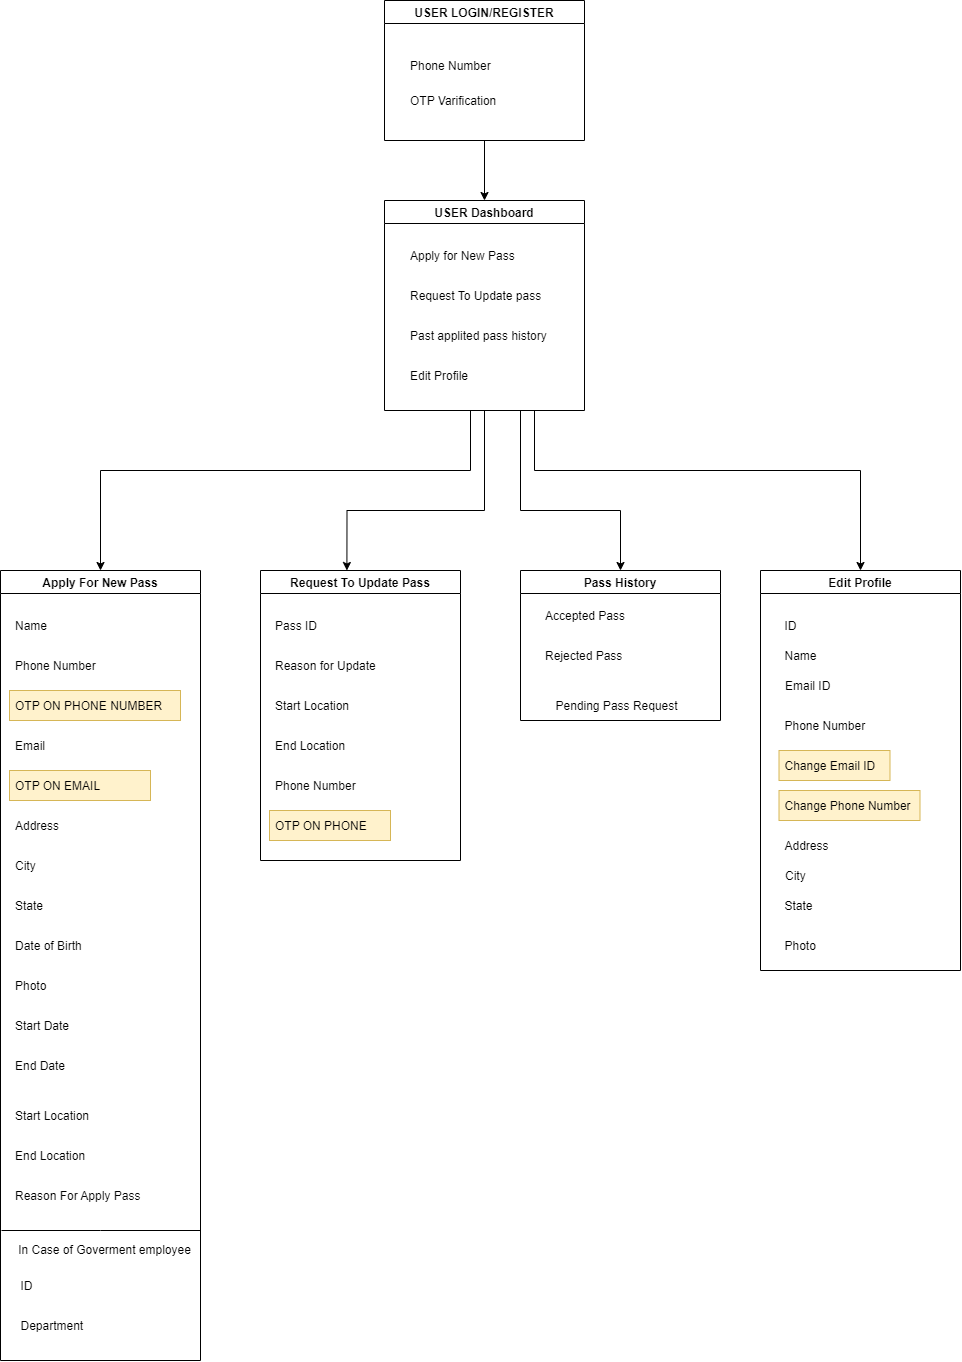

The diagram above was exported from draw.io. Its source (the exported page's mxGraphModel, read from the mxfile embedded in the PNG):
<mxGraphModel dx="2595" dy="1463" grid="1" gridSize="10" guides="1" tooltips="1" connect="1" arrows="1" fold="1" page="1" pageScale="1" pageWidth="827" pageHeight="1169" math="0" shadow="0">
  <root>
    <mxCell id="WIyWlLk6GJQsqaUBKTNV-0" />
    <mxCell id="WIyWlLk6GJQsqaUBKTNV-1" parent="WIyWlLk6GJQsqaUBKTNV-0" />
    <mxCell id="ux_ChrM_bu3ap9-uoVFb-20" style="edgeStyle=orthogonalEdgeStyle;rounded=0;orthogonalLoop=1;jettySize=auto;html=1;entryX=0.5;entryY=0;entryDx=0;entryDy=0;" parent="WIyWlLk6GJQsqaUBKTNV-1" source="ux_ChrM_bu3ap9-uoVFb-0" target="ux_ChrM_bu3ap9-uoVFb-15" edge="1">
      <mxGeometry relative="1" as="geometry" />
    </mxCell>
    <mxCell id="ux_ChrM_bu3ap9-uoVFb-0" value="USER LOGIN/REGISTER" style="swimlane;" parent="WIyWlLk6GJQsqaUBKTNV-1" vertex="1">
      <mxGeometry x="584" y="110" width="200" height="140" as="geometry" />
    </mxCell>
    <mxCell id="ux_ChrM_bu3ap9-uoVFb-10" value="Phone Number" style="text;strokeColor=none;fillColor=none;align=left;verticalAlign=middle;spacingLeft=4;spacingRight=4;overflow=hidden;points=[[0,0.5],[1,0.5]];portConstraint=eastwest;rotatable=0;" parent="ux_ChrM_bu3ap9-uoVFb-0" vertex="1">
      <mxGeometry x="20" y="50" width="110" height="30" as="geometry" />
    </mxCell>
    <mxCell id="ux_ChrM_bu3ap9-uoVFb-14" value="OTP Varification" style="text;strokeColor=none;fillColor=none;align=left;verticalAlign=middle;spacingLeft=4;spacingRight=4;overflow=hidden;points=[[0,0.5],[1,0.5]];portConstraint=eastwest;rotatable=0;" parent="ux_ChrM_bu3ap9-uoVFb-0" vertex="1">
      <mxGeometry x="20" y="85" width="110" height="30" as="geometry" />
    </mxCell>
    <mxCell id="ux_ChrM_bu3ap9-uoVFb-23" style="edgeStyle=orthogonalEdgeStyle;rounded=0;orthogonalLoop=1;jettySize=auto;html=1;entryX=0.5;entryY=0;entryDx=0;entryDy=0;" parent="WIyWlLk6GJQsqaUBKTNV-1" target="ux_ChrM_bu3ap9-uoVFb-21" edge="1">
      <mxGeometry relative="1" as="geometry">
        <mxPoint x="670" y="520" as="sourcePoint" />
        <Array as="points">
          <mxPoint x="670" y="580" />
          <mxPoint x="300" y="580" />
        </Array>
      </mxGeometry>
    </mxCell>
    <mxCell id="ux_ChrM_bu3ap9-uoVFb-25" style="edgeStyle=orthogonalEdgeStyle;rounded=0;orthogonalLoop=1;jettySize=auto;html=1;entryX=0.432;entryY=0;entryDx=0;entryDy=0;entryPerimeter=0;" parent="WIyWlLk6GJQsqaUBKTNV-1" source="ux_ChrM_bu3ap9-uoVFb-15" target="ux_ChrM_bu3ap9-uoVFb-24" edge="1">
      <mxGeometry relative="1" as="geometry">
        <Array as="points">
          <mxPoint x="684" y="620" />
          <mxPoint x="546" y="620" />
        </Array>
      </mxGeometry>
    </mxCell>
    <mxCell id="ux_ChrM_bu3ap9-uoVFb-27" style="edgeStyle=orthogonalEdgeStyle;rounded=0;orthogonalLoop=1;jettySize=auto;html=1;entryX=0.5;entryY=0;entryDx=0;entryDy=0;" parent="WIyWlLk6GJQsqaUBKTNV-1" target="ux_ChrM_bu3ap9-uoVFb-26" edge="1">
      <mxGeometry relative="1" as="geometry">
        <mxPoint x="720" y="520" as="sourcePoint" />
        <Array as="points">
          <mxPoint x="720" y="620" />
          <mxPoint x="820" y="620" />
        </Array>
      </mxGeometry>
    </mxCell>
    <mxCell id="ux_ChrM_bu3ap9-uoVFb-29" style="edgeStyle=orthogonalEdgeStyle;rounded=0;orthogonalLoop=1;jettySize=auto;html=1;entryX=0.5;entryY=0;entryDx=0;entryDy=0;exitX=0.75;exitY=1;exitDx=0;exitDy=0;" parent="WIyWlLk6GJQsqaUBKTNV-1" source="ux_ChrM_bu3ap9-uoVFb-15" target="ux_ChrM_bu3ap9-uoVFb-28" edge="1">
      <mxGeometry relative="1" as="geometry">
        <Array as="points">
          <mxPoint x="734" y="580" />
          <mxPoint x="1060" y="580" />
        </Array>
      </mxGeometry>
    </mxCell>
    <mxCell id="ux_ChrM_bu3ap9-uoVFb-15" value="USER Dashboard" style="swimlane;" parent="WIyWlLk6GJQsqaUBKTNV-1" vertex="1">
      <mxGeometry x="584" y="310" width="200" height="210" as="geometry" />
    </mxCell>
    <mxCell id="ux_ChrM_bu3ap9-uoVFb-16" value="Apply for New Pass" style="text;strokeColor=none;fillColor=none;align=left;verticalAlign=middle;spacingLeft=4;spacingRight=4;overflow=hidden;points=[[0,0.5],[1,0.5]];portConstraint=eastwest;rotatable=0;" parent="ux_ChrM_bu3ap9-uoVFb-15" vertex="1">
      <mxGeometry x="20" y="40" width="140" height="30" as="geometry" />
    </mxCell>
    <mxCell id="ux_ChrM_bu3ap9-uoVFb-18" value="Past applited pass history" style="text;strokeColor=none;fillColor=none;align=left;verticalAlign=middle;spacingLeft=4;spacingRight=4;overflow=hidden;points=[[0,0.5],[1,0.5]];portConstraint=eastwest;rotatable=0;" parent="ux_ChrM_bu3ap9-uoVFb-15" vertex="1">
      <mxGeometry x="20" y="120" width="160" height="30" as="geometry" />
    </mxCell>
    <mxCell id="ux_ChrM_bu3ap9-uoVFb-17" value="Request To Update pass" style="text;strokeColor=none;fillColor=none;align=left;verticalAlign=middle;spacingLeft=4;spacingRight=4;overflow=hidden;points=[[0,0.5],[1,0.5]];portConstraint=eastwest;rotatable=0;" parent="ux_ChrM_bu3ap9-uoVFb-15" vertex="1">
      <mxGeometry x="20" y="80" width="150" height="30" as="geometry" />
    </mxCell>
    <mxCell id="ux_ChrM_bu3ap9-uoVFb-19" value="Edit Profile" style="text;strokeColor=none;fillColor=none;align=left;verticalAlign=middle;spacingLeft=4;spacingRight=4;overflow=hidden;points=[[0,0.5],[1,0.5]];portConstraint=eastwest;rotatable=0;" parent="ux_ChrM_bu3ap9-uoVFb-15" vertex="1">
      <mxGeometry x="20" y="160" width="160" height="30" as="geometry" />
    </mxCell>
    <mxCell id="ux_ChrM_bu3ap9-uoVFb-21" value="Apply For New Pass" style="swimlane;" parent="WIyWlLk6GJQsqaUBKTNV-1" vertex="1">
      <mxGeometry x="200" y="680" width="200" height="790" as="geometry" />
    </mxCell>
    <mxCell id="ux_ChrM_bu3ap9-uoVFb-30" value="Name" style="text;strokeColor=none;fillColor=none;align=left;verticalAlign=middle;spacingLeft=4;spacingRight=4;overflow=hidden;points=[[0,0.5],[1,0.5]];portConstraint=eastwest;rotatable=0;" parent="ux_ChrM_bu3ap9-uoVFb-21" vertex="1">
      <mxGeometry x="9" y="40" width="80" height="30" as="geometry" />
    </mxCell>
    <mxCell id="ux_ChrM_bu3ap9-uoVFb-33" value="Email" style="text;strokeColor=none;fillColor=none;align=left;verticalAlign=middle;spacingLeft=4;spacingRight=4;overflow=hidden;points=[[0,0.5],[1,0.5]];portConstraint=eastwest;rotatable=0;" parent="ux_ChrM_bu3ap9-uoVFb-21" vertex="1">
      <mxGeometry x="9" y="160" width="80" height="30" as="geometry" />
    </mxCell>
    <mxCell id="ux_ChrM_bu3ap9-uoVFb-32" value="OTP ON PHONE NUMBER" style="text;strokeColor=#d6b656;fillColor=#fff2cc;align=left;verticalAlign=middle;spacingLeft=4;spacingRight=4;overflow=hidden;points=[[0,0.5],[1,0.5]];portConstraint=eastwest;rotatable=0;" parent="ux_ChrM_bu3ap9-uoVFb-21" vertex="1">
      <mxGeometry x="9" y="120" width="171" height="30" as="geometry" />
    </mxCell>
    <mxCell id="ux_ChrM_bu3ap9-uoVFb-31" value="Phone Number" style="text;strokeColor=none;fillColor=none;align=left;verticalAlign=middle;spacingLeft=4;spacingRight=4;overflow=hidden;points=[[0,0.5],[1,0.5]];portConstraint=eastwest;rotatable=0;" parent="ux_ChrM_bu3ap9-uoVFb-21" vertex="1">
      <mxGeometry x="9" y="80" width="121" height="30" as="geometry" />
    </mxCell>
    <mxCell id="ux_ChrM_bu3ap9-uoVFb-40" value="OTP ON EMAIL" style="text;strokeColor=#d6b656;fillColor=#fff2cc;align=left;verticalAlign=middle;spacingLeft=4;spacingRight=4;overflow=hidden;points=[[0,0.5],[1,0.5]];portConstraint=eastwest;rotatable=0;" parent="ux_ChrM_bu3ap9-uoVFb-21" vertex="1">
      <mxGeometry x="9" y="200" width="141" height="30" as="geometry" />
    </mxCell>
    <mxCell id="ux_ChrM_bu3ap9-uoVFb-41" value="Address" style="text;strokeColor=none;fillColor=none;align=left;verticalAlign=middle;spacingLeft=4;spacingRight=4;overflow=hidden;points=[[0,0.5],[1,0.5]];portConstraint=eastwest;rotatable=0;" parent="ux_ChrM_bu3ap9-uoVFb-21" vertex="1">
      <mxGeometry x="9" y="240" width="80" height="30" as="geometry" />
    </mxCell>
    <mxCell id="ux_ChrM_bu3ap9-uoVFb-42" value="City" style="text;strokeColor=none;fillColor=none;align=left;verticalAlign=middle;spacingLeft=4;spacingRight=4;overflow=hidden;points=[[0,0.5],[1,0.5]];portConstraint=eastwest;rotatable=0;" parent="ux_ChrM_bu3ap9-uoVFb-21" vertex="1">
      <mxGeometry x="9" y="280" width="80" height="30" as="geometry" />
    </mxCell>
    <mxCell id="ux_ChrM_bu3ap9-uoVFb-43" value="State" style="text;strokeColor=none;fillColor=none;align=left;verticalAlign=middle;spacingLeft=4;spacingRight=4;overflow=hidden;points=[[0,0.5],[1,0.5]];portConstraint=eastwest;rotatable=0;" parent="ux_ChrM_bu3ap9-uoVFb-21" vertex="1">
      <mxGeometry x="9" y="320" width="80" height="30" as="geometry" />
    </mxCell>
    <mxCell id="ux_ChrM_bu3ap9-uoVFb-44" value="Date of Birth" style="text;strokeColor=none;fillColor=none;align=left;verticalAlign=middle;spacingLeft=4;spacingRight=4;overflow=hidden;points=[[0,0.5],[1,0.5]];portConstraint=eastwest;rotatable=0;" parent="ux_ChrM_bu3ap9-uoVFb-21" vertex="1">
      <mxGeometry x="9" y="360" width="80" height="30" as="geometry" />
    </mxCell>
    <mxCell id="ux_ChrM_bu3ap9-uoVFb-45" value="Photo" style="text;strokeColor=none;fillColor=none;align=left;verticalAlign=middle;spacingLeft=4;spacingRight=4;overflow=hidden;points=[[0,0.5],[1,0.5]];portConstraint=eastwest;rotatable=0;" parent="ux_ChrM_bu3ap9-uoVFb-21" vertex="1">
      <mxGeometry x="9" y="400" width="80" height="30" as="geometry" />
    </mxCell>
    <mxCell id="ux_ChrM_bu3ap9-uoVFb-46" value="Start Date" style="text;strokeColor=none;fillColor=none;align=left;verticalAlign=middle;spacingLeft=4;spacingRight=4;overflow=hidden;points=[[0,0.5],[1,0.5]];portConstraint=eastwest;rotatable=0;" parent="ux_ChrM_bu3ap9-uoVFb-21" vertex="1">
      <mxGeometry x="9" y="440" width="80" height="30" as="geometry" />
    </mxCell>
    <mxCell id="ux_ChrM_bu3ap9-uoVFb-48" value="End Date" style="text;strokeColor=none;fillColor=none;align=left;verticalAlign=middle;spacingLeft=4;spacingRight=4;overflow=hidden;points=[[0,0.5],[1,0.5]];portConstraint=eastwest;rotatable=0;" parent="ux_ChrM_bu3ap9-uoVFb-21" vertex="1">
      <mxGeometry x="9" y="480" width="80" height="30" as="geometry" />
    </mxCell>
    <mxCell id="ux_ChrM_bu3ap9-uoVFb-47" value="Start Location" style="text;strokeColor=none;fillColor=none;align=left;verticalAlign=middle;spacingLeft=4;spacingRight=4;overflow=hidden;points=[[0,0.5],[1,0.5]];portConstraint=eastwest;rotatable=0;" parent="ux_ChrM_bu3ap9-uoVFb-21" vertex="1">
      <mxGeometry x="9" y="530" width="91" height="30" as="geometry" />
    </mxCell>
    <mxCell id="ux_ChrM_bu3ap9-uoVFb-49" value="End Location" style="text;strokeColor=none;fillColor=none;align=left;verticalAlign=middle;spacingLeft=4;spacingRight=4;overflow=hidden;points=[[0,0.5],[1,0.5]];portConstraint=eastwest;rotatable=0;" parent="ux_ChrM_bu3ap9-uoVFb-21" vertex="1">
      <mxGeometry x="9" y="570" width="80" height="30" as="geometry" />
    </mxCell>
    <mxCell id="ux_ChrM_bu3ap9-uoVFb-50" value="Reason For Apply Pass" style="text;strokeColor=none;fillColor=none;align=left;verticalAlign=middle;spacingLeft=4;spacingRight=4;overflow=hidden;points=[[0,0.5],[1,0.5]];portConstraint=eastwest;rotatable=0;" parent="ux_ChrM_bu3ap9-uoVFb-21" vertex="1">
      <mxGeometry x="9" y="610" width="145.5" height="30" as="geometry" />
    </mxCell>
    <mxCell id="ux_ChrM_bu3ap9-uoVFb-52" value="" style="endArrow=none;html=1;rounded=0;" parent="ux_ChrM_bu3ap9-uoVFb-21" edge="1">
      <mxGeometry width="50" height="50" relative="1" as="geometry">
        <mxPoint x="1" y="660" as="sourcePoint" />
        <mxPoint x="200" y="660" as="targetPoint" />
        <Array as="points">
          <mxPoint x="100" y="660" />
        </Array>
      </mxGeometry>
    </mxCell>
    <mxCell id="ux_ChrM_bu3ap9-uoVFb-53" value="In Case of Goverment employee" style="text;html=1;align=center;verticalAlign=middle;resizable=0;points=[];autosize=1;strokeColor=none;fillColor=none;" parent="ux_ChrM_bu3ap9-uoVFb-21" vertex="1">
      <mxGeometry x="9" y="670" width="190" height="20" as="geometry" />
    </mxCell>
    <mxCell id="ux_ChrM_bu3ap9-uoVFb-54" value="ID" style="text;strokeColor=none;fillColor=none;align=left;verticalAlign=middle;spacingLeft=4;spacingRight=4;overflow=hidden;points=[[0,0.5],[1,0.5]];portConstraint=eastwest;rotatable=0;" parent="ux_ChrM_bu3ap9-uoVFb-21" vertex="1">
      <mxGeometry x="14.5" y="700" width="80" height="30" as="geometry" />
    </mxCell>
    <mxCell id="ux_ChrM_bu3ap9-uoVFb-55" value="Department" style="text;strokeColor=none;fillColor=none;align=left;verticalAlign=middle;spacingLeft=4;spacingRight=4;overflow=hidden;points=[[0,0.5],[1,0.5]];portConstraint=eastwest;rotatable=0;" parent="ux_ChrM_bu3ap9-uoVFb-21" vertex="1">
      <mxGeometry x="14.5" y="740" width="80" height="30" as="geometry" />
    </mxCell>
    <mxCell id="ux_ChrM_bu3ap9-uoVFb-24" value="Request To Update Pass" style="swimlane;" parent="WIyWlLk6GJQsqaUBKTNV-1" vertex="1">
      <mxGeometry x="460" y="680" width="200" height="290" as="geometry" />
    </mxCell>
    <mxCell id="ux_ChrM_bu3ap9-uoVFb-38" value="Pass ID" style="text;strokeColor=none;fillColor=none;align=left;verticalAlign=middle;spacingLeft=4;spacingRight=4;overflow=hidden;points=[[0,0.5],[1,0.5]];portConstraint=eastwest;rotatable=0;" parent="ux_ChrM_bu3ap9-uoVFb-24" vertex="1">
      <mxGeometry x="9" y="40" width="80" height="30" as="geometry" />
    </mxCell>
    <mxCell id="ux_ChrM_bu3ap9-uoVFb-37" value="Reason for Update" style="text;strokeColor=none;fillColor=none;align=left;verticalAlign=middle;spacingLeft=4;spacingRight=4;overflow=hidden;points=[[0,0.5],[1,0.5]];portConstraint=eastwest;rotatable=0;" parent="ux_ChrM_bu3ap9-uoVFb-24" vertex="1">
      <mxGeometry x="9" y="80" width="121" height="30" as="geometry" />
    </mxCell>
    <mxCell id="ux_ChrM_bu3ap9-uoVFb-36" value="Start Location" style="text;strokeColor=none;fillColor=none;align=left;verticalAlign=middle;spacingLeft=4;spacingRight=4;overflow=hidden;points=[[0,0.5],[1,0.5]];portConstraint=eastwest;rotatable=0;" parent="ux_ChrM_bu3ap9-uoVFb-24" vertex="1">
      <mxGeometry x="9" y="120" width="101" height="30" as="geometry" />
    </mxCell>
    <mxCell id="ux_ChrM_bu3ap9-uoVFb-35" value="End Location" style="text;strokeColor=none;fillColor=none;align=left;verticalAlign=middle;spacingLeft=4;spacingRight=4;overflow=hidden;points=[[0,0.5],[1,0.5]];portConstraint=eastwest;rotatable=0;" parent="ux_ChrM_bu3ap9-uoVFb-24" vertex="1">
      <mxGeometry x="9" y="160" width="111" height="30" as="geometry" />
    </mxCell>
    <mxCell id="ux_ChrM_bu3ap9-uoVFb-34" value="Phone Number" style="text;strokeColor=none;fillColor=none;align=left;verticalAlign=middle;spacingLeft=4;spacingRight=4;overflow=hidden;points=[[0,0.5],[1,0.5]];portConstraint=eastwest;rotatable=0;" parent="ux_ChrM_bu3ap9-uoVFb-24" vertex="1">
      <mxGeometry x="9" y="200" width="121" height="30" as="geometry" />
    </mxCell>
    <mxCell id="ux_ChrM_bu3ap9-uoVFb-56" value="OTP ON PHONE" style="text;strokeColor=#d6b656;fillColor=#fff2cc;align=left;verticalAlign=middle;spacingLeft=4;spacingRight=4;overflow=hidden;points=[[0,0.5],[1,0.5]];portConstraint=eastwest;rotatable=0;" parent="ux_ChrM_bu3ap9-uoVFb-24" vertex="1">
      <mxGeometry x="9" y="240" width="121" height="30" as="geometry" />
    </mxCell>
    <mxCell id="ux_ChrM_bu3ap9-uoVFb-26" value="Pass History" style="swimlane;" parent="WIyWlLk6GJQsqaUBKTNV-1" vertex="1">
      <mxGeometry x="720" y="680" width="200" height="150" as="geometry" />
    </mxCell>
    <mxCell id="ux_ChrM_bu3ap9-uoVFb-57" value="Accepted Pass" style="text;strokeColor=none;fillColor=none;align=left;verticalAlign=middle;spacingLeft=4;spacingRight=4;overflow=hidden;points=[[0,0.5],[1,0.5]];portConstraint=eastwest;rotatable=0;" parent="ux_ChrM_bu3ap9-uoVFb-26" vertex="1">
      <mxGeometry x="19" y="30" width="111" height="30" as="geometry" />
    </mxCell>
    <mxCell id="ux_ChrM_bu3ap9-uoVFb-59" value="Rejected Pass" style="text;strokeColor=none;fillColor=none;align=left;verticalAlign=middle;spacingLeft=4;spacingRight=4;overflow=hidden;points=[[0,0.5],[1,0.5]];portConstraint=eastwest;rotatable=0;" parent="ux_ChrM_bu3ap9-uoVFb-26" vertex="1">
      <mxGeometry x="19" y="70" width="91" height="30" as="geometry" />
    </mxCell>
    <mxCell id="ux_ChrM_bu3ap9-uoVFb-28" value="Edit Profile" style="swimlane;" parent="WIyWlLk6GJQsqaUBKTNV-1" vertex="1">
      <mxGeometry x="960" y="680" width="200" height="400" as="geometry" />
    </mxCell>
    <mxCell id="ux_ChrM_bu3ap9-uoVFb-58" value="Name" style="text;strokeColor=none;fillColor=none;align=left;verticalAlign=middle;spacingLeft=4;spacingRight=4;overflow=hidden;points=[[0,0.5],[1,0.5]];portConstraint=eastwest;rotatable=0;" parent="ux_ChrM_bu3ap9-uoVFb-28" vertex="1">
      <mxGeometry x="18.5" y="70" width="80" height="30" as="geometry" />
    </mxCell>
    <mxCell id="ux_ChrM_bu3ap9-uoVFb-62" value="Email ID" style="text;strokeColor=none;fillColor=none;align=left;verticalAlign=middle;spacingLeft=4;spacingRight=4;overflow=hidden;points=[[0,0.5],[1,0.5]];portConstraint=eastwest;rotatable=0;" parent="ux_ChrM_bu3ap9-uoVFb-28" vertex="1">
      <mxGeometry x="19" y="100" width="80" height="30" as="geometry" />
    </mxCell>
    <mxCell id="ux_ChrM_bu3ap9-uoVFb-63" value="Phone Number" style="text;strokeColor=none;fillColor=none;align=left;verticalAlign=middle;spacingLeft=4;spacingRight=4;overflow=hidden;points=[[0,0.5],[1,0.5]];portConstraint=eastwest;rotatable=0;" parent="ux_ChrM_bu3ap9-uoVFb-28" vertex="1">
      <mxGeometry x="18.5" y="140" width="101" height="30" as="geometry" />
    </mxCell>
    <mxCell id="ux_ChrM_bu3ap9-uoVFb-64" value="Change Email ID" style="text;strokeColor=#d6b656;fillColor=#fff2cc;align=left;verticalAlign=middle;spacingLeft=4;spacingRight=4;overflow=hidden;points=[[0,0.5],[1,0.5]];portConstraint=eastwest;rotatable=0;" parent="ux_ChrM_bu3ap9-uoVFb-28" vertex="1">
      <mxGeometry x="18.5" y="180" width="111" height="30" as="geometry" />
    </mxCell>
    <mxCell id="ux_ChrM_bu3ap9-uoVFb-65" value="Change Phone Number" style="text;strokeColor=#d6b656;fillColor=#fff2cc;align=left;verticalAlign=middle;spacingLeft=4;spacingRight=4;overflow=hidden;points=[[0,0.5],[1,0.5]];portConstraint=eastwest;rotatable=0;" parent="ux_ChrM_bu3ap9-uoVFb-28" vertex="1">
      <mxGeometry x="18.5" y="220" width="141" height="30" as="geometry" />
    </mxCell>
    <mxCell id="ux_ChrM_bu3ap9-uoVFb-66" value="Address" style="text;strokeColor=none;fillColor=none;align=left;verticalAlign=middle;spacingLeft=4;spacingRight=4;overflow=hidden;points=[[0,0.5],[1,0.5]];portConstraint=eastwest;rotatable=0;" parent="ux_ChrM_bu3ap9-uoVFb-28" vertex="1">
      <mxGeometry x="18.5" y="260" width="80" height="30" as="geometry" />
    </mxCell>
    <mxCell id="ux_ChrM_bu3ap9-uoVFb-67" value="City" style="text;strokeColor=none;fillColor=none;align=left;verticalAlign=middle;spacingLeft=4;spacingRight=4;overflow=hidden;points=[[0,0.5],[1,0.5]];portConstraint=eastwest;rotatable=0;" parent="ux_ChrM_bu3ap9-uoVFb-28" vertex="1">
      <mxGeometry x="19" y="290" width="80" height="30" as="geometry" />
    </mxCell>
    <mxCell id="ux_ChrM_bu3ap9-uoVFb-68" value="State" style="text;strokeColor=none;fillColor=none;align=left;verticalAlign=middle;spacingLeft=4;spacingRight=4;overflow=hidden;points=[[0,0.5],[1,0.5]];portConstraint=eastwest;rotatable=0;" parent="ux_ChrM_bu3ap9-uoVFb-28" vertex="1">
      <mxGeometry x="18.5" y="320" width="80" height="30" as="geometry" />
    </mxCell>
    <mxCell id="ux_ChrM_bu3ap9-uoVFb-69" value="ID" style="text;strokeColor=none;fillColor=none;align=left;verticalAlign=middle;spacingLeft=4;spacingRight=4;overflow=hidden;points=[[0,0.5],[1,0.5]];portConstraint=eastwest;rotatable=0;" parent="ux_ChrM_bu3ap9-uoVFb-28" vertex="1">
      <mxGeometry x="18.5" y="40" width="80" height="30" as="geometry" />
    </mxCell>
    <mxCell id="ux_ChrM_bu3ap9-uoVFb-70" value="Photo" style="text;strokeColor=none;fillColor=none;align=left;verticalAlign=middle;spacingLeft=4;spacingRight=4;overflow=hidden;points=[[0,0.5],[1,0.5]];portConstraint=eastwest;rotatable=0;" parent="ux_ChrM_bu3ap9-uoVFb-28" vertex="1">
      <mxGeometry x="18.5" y="360" width="80" height="30" as="geometry" />
    </mxCell>
    <mxCell id="ux_ChrM_bu3ap9-uoVFb-60" value="Pending Pass Request" style="text;strokeColor=none;fillColor=none;align=left;verticalAlign=middle;spacingLeft=4;spacingRight=4;overflow=hidden;points=[[0,0.5],[1,0.5]];portConstraint=eastwest;rotatable=0;" parent="WIyWlLk6GJQsqaUBKTNV-1" vertex="1">
      <mxGeometry x="749.5" y="800" width="141" height="30" as="geometry" />
    </mxCell>
  </root>
</mxGraphModel>